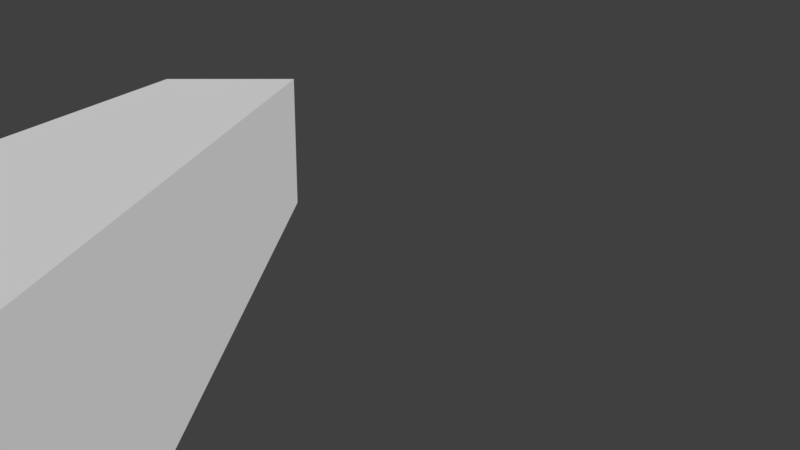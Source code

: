 # Source: simple_robot_arm_animation.blend  (saved by Blender 2.79.0; exported with 4.5.12 LTS)
import bpy
from mathutils import Matrix  # noqa: F401  (used for matrix-valued properties, if any)

bpy.ops.wm.read_factory_settings(use_empty=True)
scene = bpy.context.scene
scene.name = 'Scene'

# ---- collections
col_collection_1 = bpy.data.collections.new('Collection 1'); scene.collection.children.link(col_collection_1)

# ---- materials (node trees are filled in below, after node groups)
mat_material = bpy.data.materials.new('Material')
mat_material.alpha_threshold = 0.0
mat_material.use_transparent_shadow = False
mat_material.roughness = 0.5
mat_material.line_color = (0.0, 0.0, 0.0, 1.0)

# ---- material node trees

# ---- world
world_world = bpy.data.worlds.new('World'); scene.world = world_world
world_world.color = (0.05088, 0.05088, 0.05088)
world_world.use_sun_shadow = False
world_world.sun_shadow_jitter_overblur = 0.0
world_world.cycles.sampling_method = 'MANUAL'

# ---- cameras
cam_camera = bpy.data.cameras.new('Camera')
cam_camera.clip_end = 100.0
cam_camera.lens = 35.0
cam_camera.sensor_width = 32.0
cam_camera.sensor_height = 18.0
cam_camera.ortho_scale = 7.314
cam_camera.dof.focus_distance = 0.0
cam_camera.dof.aperture_fstop = 128.0

# ---- meshes
me_cube_004 = bpy.data.meshes.new('Cube.004')
me_cube_004.from_pydata([(0.5, 0.5, -2.0), (0.5, -0.5, -2.0), (-0.5, -0.5, -2.0), (-0.5, 0.5, -2.0), (0.5, 0.5, 2.0), (0.5, -0.5, 2.0), (-0.5, -0.5, 2.0), (-0.5, 0.5, 2.0)], [], [(0, 1, 2, 3), (4, 7, 6, 5), (0, 4, 5, 1), (1, 5, 6, 2), (2, 6, 7, 3), (4, 0, 3, 7)])
me_cube_004.materials.append(mat_material)
me_cube_004.use_remesh_preserve_volume = False
me_cube_004.use_remesh_preserve_attributes = False
me_cube_004.use_mirror_vertex_groups = False
me_cube_004.update()
me_cube_003 = bpy.data.meshes.new('Cube.003')
me_cube_003.from_pydata([(0.5, 0.5, -2.0), (0.5, -0.5, -2.0), (-0.5, -0.5, -2.0), (-0.5, 0.5, -2.0), (0.5, 0.5, 2.0), (0.5, -0.5, 2.0), (-0.5, -0.5, 2.0), (-0.5, 0.5, 2.0)], [], [(0, 1, 2, 3), (4, 7, 6, 5), (0, 4, 5, 1), (1, 5, 6, 2), (2, 6, 7, 3), (4, 0, 3, 7)])
me_cube_003.materials.append(mat_material)
me_cube_003.use_remesh_preserve_volume = False
me_cube_003.use_remesh_preserve_attributes = False
me_cube_003.use_mirror_vertex_groups = False
me_cube_003.update()
me_cube = bpy.data.meshes.new('Cube')
me_cube.from_pydata([(0.5, 0.5, -2.0), (0.5, -0.5, -2.0), (-0.5, -0.5, -2.0), (-0.5, 0.5, -2.0), (0.5, 0.5, 2.0), (0.5, -0.5, 2.0), (-0.5, -0.5, 2.0), (-0.5, 0.5, 2.0)], [], [(0, 1, 2, 3), (4, 7, 6, 5), (0, 4, 5, 1), (1, 5, 6, 2), (2, 6, 7, 3), (4, 0, 3, 7)])
me_cube.materials.append(mat_material)
me_cube.use_remesh_preserve_volume = False
me_cube.use_remesh_preserve_attributes = False
me_cube.use_mirror_vertex_groups = False
me_cube.update()
arm_armature = bpy.data.armatures.new('Armature')  # bones are not reproduced

# ---- objects
ob_armature = bpy.data.objects.new('Armature', arm_armature)
ob_cube_002 = bpy.data.objects.new('Cube.002', me_cube_004)
ob_cube_001 = bpy.data.objects.new('Cube.001', me_cube_003)
ob_robocam = bpy.data.objects.new('RoboCam', cam_camera)
ob_cube = bpy.data.objects.new('Cube', me_cube)

# ---- transforms, parenting, visibility, modifiers, constraints
ob_armature.location = (0.0, 0.0, 2.0)
ob_armature.show_in_front = True
ob_armature.lineart.crease_threshold = 0.0
ob_cube_002.parent = ob_armature
ob_cube_002.location = (0.0, 0.0, 8.0)
ob_cube_002.lock_rotations_4d = False
ob_cube_002.empty_display_type = 'ARROWS'
ob_cube_002.lineart.crease_threshold = 0.0
ob_cube_001.parent = ob_armature
ob_cube_001.location = (0.0, 0.0, 4.0)
ob_cube_001.lock_rotations_4d = False
ob_cube_001.empty_display_type = 'ARROWS'
ob_cube_001.lineart.crease_threshold = 0.0
ob_robocam.parent = ob_cube_001
ob_robocam.matrix_parent_inverse = Matrix(((1.0, 0.0, 0.0, -0.0), (0.0, 1.0, -4.371e-08, -2.186e-08), (0.0, 4.371e-08, 1.0, -6.0), (0.0, 0.0, 0.0, 1.0)))
ob_robocam.location = (1.337, -1.137, 5.039)
ob_robocam.rotation_euler = (2.885, 4.47e-08, 7.451e-09)
ob_robocam.lock_rotations_4d = False
ob_robocam.empty_display_type = 'ARROWS'
ob_robocam.color = (0.0, 0.0, 0.0, 0.0)
ob_robocam.display_type = 'WIRE'
ob_robocam.lineart.crease_threshold = 0.0
ob_cube.parent = ob_armature
ob_cube.location = (0.0, 0.0, 0.0)
ob_cube.lock_rotations_4d = False
ob_cube.empty_display_type = 'ARROWS'
ob_cube.lineart.crease_threshold = 0.0

# ---- collection membership
col_collection_1.objects.link(ob_armature)
col_collection_1.objects.link(ob_cube_002)
col_collection_1.objects.link(ob_cube_001)
col_collection_1.objects.link(ob_robocam)
col_collection_1.objects.link(ob_cube)

# ---- scene / render settings (as saved in the file)
scene.camera = ob_robocam
scene.frame_start = 1; scene.frame_end = 250; scene.frame_set(0)
scene.render.engine = 'BLENDER_EEVEE_NEXT'
scene.render.resolution_percentage = 50
scene.render.dither_intensity = 0.0
scene.cycles.use_denoising = False
scene.cycles.samples = 128
scene.cycles.sampling_pattern = 'TABULATED_SOBOL'
scene.cycles.use_adaptive_sampling = False
scene.cycles.use_light_tree = False
scene.cycles.blur_glossy = 0.0
scene.cycles.sample_clamp_indirect = 0.0
scene.view_settings.view_transform = 'Standard'
bpy.context.view_layer.update()

# ---- added for rendering (the .blend has no usable light): sun
light_auto_sun = bpy.data.lights.new('AutoSun', 'SUN')
light_auto_sun.energy = 3.0
light_auto_sun.angle = 0.0523599
ob_auto_sun = bpy.data.objects.new('AutoSun', light_auto_sun)
scene.collection.objects.link(ob_auto_sun)
ob_auto_sun.rotation_euler = (0.872665, 0.174533, 0.523599)
bpy.context.view_layer.update()
